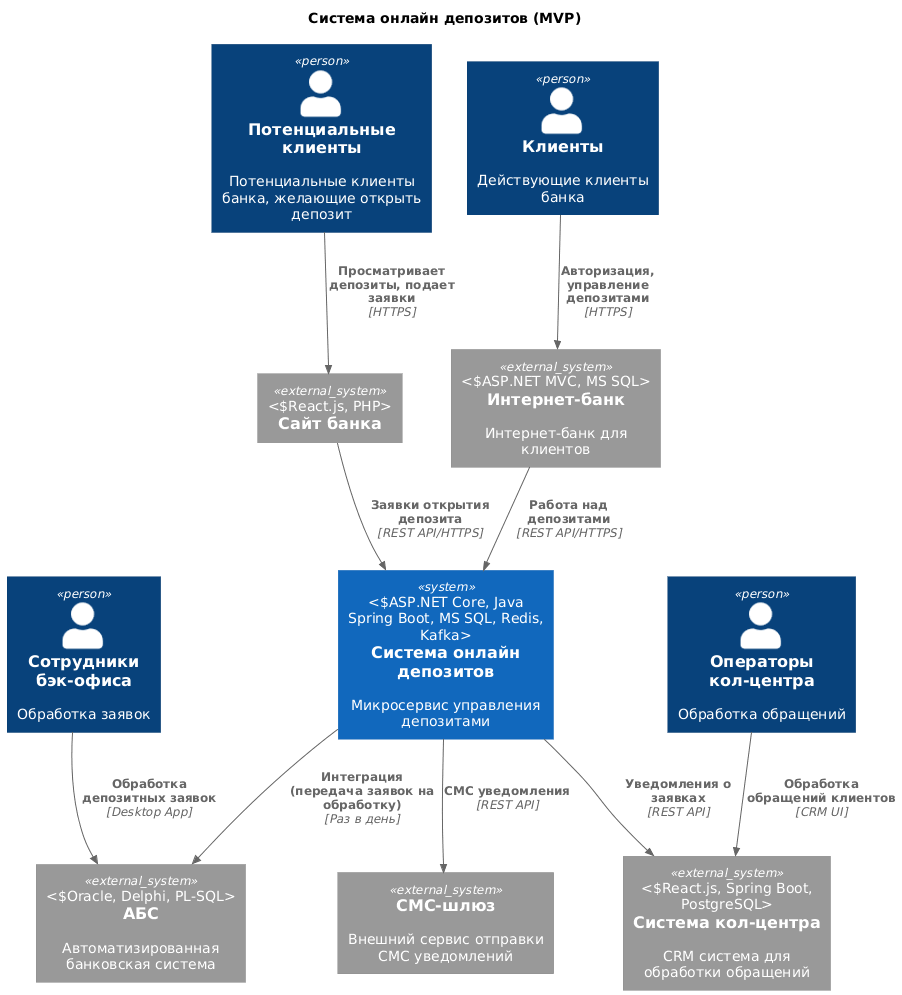

The diagram above was exported from draw.io. Its source (the exported page's mxGraphModel, read from the mxfile embedded in the PNG):
<mxGraphModel dx="1042" dy="1739" grid="1" gridSize="10" guides="1" tooltips="1" connect="1" arrows="1" fold="1" page="1" pageScale="1" pageWidth="827" pageHeight="1169" math="0" shadow="0">
  <root>
    <mxCell id="0" />
    <mxCell id="1" parent="0" />
    <object placeholders="1" c4Name="Клиент" c4Type="Person" c4Description="Внешний пользователь" label="&lt;font style=&quot;font-size: 16px&quot;&gt;&lt;b&gt;%c4Name%&lt;/b&gt;&lt;/font&gt;&lt;div&gt;[%c4Type%]&lt;/div&gt;&lt;br&gt;&lt;div&gt;&lt;font style=&quot;font-size: 11px&quot;&gt;&lt;font color=&quot;#cccccc&quot;&gt;%c4Description%&lt;/font&gt;&lt;/div&gt;" id="xzC2ucA5cD2tSgMJqlxp-7">
      <mxCell parent="1" style="html=1;fontSize=11;dashed=0;whiteSpace=wrap;fillColor=#6C6477;strokeColor=#4D4D4D;fontColor=#ffffff;shape=mxgraph.c4.person2;align=center;metaEdit=1;points=[[0.5,0,0],[1,0.5,0],[1,0.75,0],[0.75,1,0],[0.5,1,0],[0.25,1,0],[0,0.75,0],[0,0.5,0]];resizable=0;" vertex="1">
        <mxGeometry height="180" width="200" x="40" y="-1130" as="geometry" />
      </mxCell>
    </object>
    <object placeholders="1" c4Name="Сайт" c4Type="Software System" c4Description="PHP + React.js" label="&lt;font style=&quot;font-size: 16px&quot;&gt;&lt;b&gt;%c4Name%&lt;/b&gt;&lt;/font&gt;&lt;div&gt;[%c4Type%]&lt;/div&gt;&lt;br&gt;&lt;div&gt;&lt;font style=&quot;font-size: 11px&quot;&gt;&lt;font color=&quot;#cccccc&quot;&gt;%c4Description%&lt;/font&gt;&lt;/div&gt;" id="xzC2ucA5cD2tSgMJqlxp-8">
      <mxCell parent="1" style="rounded=1;whiteSpace=wrap;html=1;labelBackgroundColor=none;fillColor=#8C8496;fontColor=#ffffff;align=center;arcSize=10;strokeColor=#736782;metaEdit=1;resizable=0;points=[[0.25,0,0],[0.5,0,0],[0.75,0,0],[1,0.25,0],[1,0.5,0],[1,0.75,0],[0.75,1,0],[0.5,1,0],[0.25,1,0],[0,0.75,0],[0,0.5,0],[0,0.25,0]];" vertex="1">
        <mxGeometry height="120" width="240" x="20" y="-840" as="geometry" />
      </mxCell>
    </object>
    <object placeholders="1" c4Name="Интернет-банк" c4Type="Software System" c4Description=".NET MVC 4.5" label="&lt;font style=&quot;font-size: 16px&quot;&gt;&lt;b&gt;%c4Name%&lt;/b&gt;&lt;/font&gt;&lt;div&gt;[%c4Type%]&lt;/div&gt;&lt;br&gt;&lt;div&gt;&lt;font style=&quot;font-size: 11px&quot;&gt;&lt;font color=&quot;#cccccc&quot;&gt;%c4Description%&lt;/font&gt;&lt;/div&gt;" id="xzC2ucA5cD2tSgMJqlxp-9">
      <mxCell parent="1" style="rounded=1;whiteSpace=wrap;html=1;labelBackgroundColor=none;fillColor=#8C8496;fontColor=#ffffff;align=center;arcSize=10;strokeColor=#736782;metaEdit=1;resizable=0;points=[[0.25,0,0],[0.5,0,0],[0.75,0,0],[1,0.25,0],[1,0.5,0],[1,0.75,0],[0.75,1,0],[0.5,1,0],[0.25,1,0],[0,0.75,0],[0,0.5,0],[0,0.25,0]];" vertex="1">
        <mxGeometry height="120" width="240" x="294" y="-830" as="geometry" />
      </mxCell>
    </object>
    <object placeholders="1" c4Name="АБС" c4Type="Software System" c4Description="Delphi + Oracle" label="&lt;font style=&quot;font-size: 16px&quot;&gt;&lt;b&gt;%c4Name%&lt;/b&gt;&lt;/font&gt;&lt;div&gt;[%c4Type%]&lt;/div&gt;&lt;br&gt;&lt;div&gt;&lt;font style=&quot;font-size: 11px&quot;&gt;&lt;font color=&quot;#cccccc&quot;&gt;%c4Description%&lt;/font&gt;&lt;/div&gt;" id="xzC2ucA5cD2tSgMJqlxp-10">
      <mxCell parent="1" style="rounded=1;whiteSpace=wrap;html=1;labelBackgroundColor=none;fillColor=#8C8496;fontColor=#ffffff;align=center;arcSize=10;strokeColor=#736782;metaEdit=1;resizable=0;points=[[0.25,0,0],[0.5,0,0],[0.75,0,0],[1,0.25,0],[1,0.5,0],[1,0.75,0],[0.75,1,0],[0.5,1,0],[0.25,1,0],[0,0.75,0],[0,0.5,0],[0,0.25,0]];" vertex="1">
        <mxGeometry height="120" width="240" x="570" y="-840" as="geometry" />
      </mxCell>
    </object>
    <object placeholders="1" c4Name="СМС-шлюз" c4Type="Software System" c4Description="Телеком-оператор" label="&lt;font style=&quot;font-size: 16px&quot;&gt;&lt;b&gt;%c4Name%&lt;/b&gt;&lt;/font&gt;&lt;div&gt;[%c4Type%]&lt;/div&gt;&lt;br&gt;&lt;div&gt;&lt;font style=&quot;font-size: 11px&quot;&gt;&lt;font color=&quot;#cccccc&quot;&gt;%c4Description%&lt;/font&gt;&lt;/div&gt;" id="xzC2ucA5cD2tSgMJqlxp-11">
      <mxCell parent="1" style="rounded=1;whiteSpace=wrap;html=1;labelBackgroundColor=none;fillColor=#8C8496;fontColor=#ffffff;align=center;arcSize=10;strokeColor=#736782;metaEdit=1;resizable=0;points=[[0.25,0,0],[0.5,0,0],[0.75,0,0],[1,0.25,0],[1,0.5,0],[1,0.75,0],[0.75,1,0],[0.5,1,0],[0.25,1,0],[0,0.75,0],[0,0.5,0],[0,0.25,0]];" vertex="1">
        <mxGeometry height="120" width="240" x="480" y="-600" as="geometry" />
      </mxCell>
    </object>
    <object placeholders="1" c4Name="Менеджер бек-офиса" c4Type="Person" c4Description="Сотрудник отдела депозитов" label="&lt;font style=&quot;font-size: 16px&quot;&gt;&lt;b&gt;%c4Name%&lt;/b&gt;&lt;/font&gt;&lt;div&gt;[%c4Type%]&lt;/div&gt;&lt;br&gt;&lt;div&gt;&lt;font style=&quot;font-size: 11px&quot;&gt;&lt;font color=&quot;#cccccc&quot;&gt;%c4Description%&lt;/font&gt;&lt;/div&gt;" id="xzC2ucA5cD2tSgMJqlxp-12">
      <mxCell parent="1" style="html=1;fontSize=11;dashed=0;whiteSpace=wrap;fillColor=#6C6477;strokeColor=#4D4D4D;fontColor=#ffffff;shape=mxgraph.c4.person2;align=center;metaEdit=1;points=[[0.5,0,0],[1,0.5,0],[1,0.75,0],[0.75,1,0],[0.5,1,0],[0.25,1,0],[0,0.75,0],[0,0.5,0]];resizable=0;" vertex="1">
        <mxGeometry height="180" width="200" x="314" y="-1120" as="geometry" />
      </mxCell>
    </object>
    <object placeholders="1" c4Name="Сервис заявок на депозиты" c4Type="Software System" c4Description="Java Spring Boot + MS SQL" label="&lt;font style=&quot;font-size: 16px&quot;&gt;&lt;b&gt;%c4Name%&lt;/b&gt;&lt;/font&gt;&lt;div&gt;[%c4Type%]&lt;/div&gt;&lt;br&gt;&lt;div&gt;&lt;font style=&quot;font-size: 11px&quot;&gt;&lt;font color=&quot;#cccccc&quot;&gt;%c4Description%&lt;/font&gt;&lt;/div&gt;" id="xzC2ucA5cD2tSgMJqlxp-13">
      <mxCell parent="1" style="rounded=1;whiteSpace=wrap;html=1;labelBackgroundColor=none;fillColor=#1061B0;fontColor=#ffffff;align=center;arcSize=10;strokeColor=#0D5091;metaEdit=1;resizable=0;points=[[0.25,0,0],[0.5,0,0],[0.75,0,0],[1,0.25,0],[1,0.5,0],[1,0.75,0],[0.75,1,0],[0.5,1,0],[0.25,1,0],[0,0.75,0],[0,0.5,0],[0,0.25,0]];" vertex="1">
        <mxGeometry height="120" width="240" x="20" y="-600" as="geometry" />
      </mxCell>
    </object>
    <object placeholders="1" c4Type="Relationship" c4Description="Подает заявку" label="&lt;div style=&quot;text-align: left&quot;&gt;&lt;div style=&quot;text-align: center&quot;&gt;&lt;b&gt;%c4Description%&lt;/b&gt;&lt;/div&gt;" id="xzC2ucA5cD2tSgMJqlxp-15">
      <mxCell edge="1" parent="1" source="xzC2ucA5cD2tSgMJqlxp-7" style="endArrow=blockThin;html=1;fontSize=10;fontColor=#404040;strokeWidth=1;endFill=1;strokeColor=#828282;elbow=vertical;metaEdit=1;endSize=14;startSize=14;jumpStyle=arc;jumpSize=16;rounded=0;edgeStyle=orthogonalEdgeStyle;exitX=0.5;exitY=1;exitDx=0;exitDy=0;exitPerimeter=0;" target="xzC2ucA5cD2tSgMJqlxp-8">
        <mxGeometry relative="1" width="240" x="0.0909" as="geometry">
          <mxPoint as="offset" />
          <Array as="points">
            <mxPoint x="140" y="-950" />
            <mxPoint x="140" y="-950" />
          </Array>
          <mxPoint x="90" y="-930" as="sourcePoint" />
          <mxPoint x="330" y="-930" as="targetPoint" />
        </mxGeometry>
      </mxCell>
    </object>
    <object placeholders="1" c4Type="Relationship" c4Description="Подает заявку" label="&lt;div style=&quot;text-align: left&quot;&gt;&lt;div style=&quot;text-align: center&quot;&gt;&lt;b&gt;%c4Description%&lt;/b&gt;&lt;/div&gt;" id="xzC2ucA5cD2tSgMJqlxp-16">
      <mxCell edge="1" parent="1" style="endArrow=blockThin;html=1;fontSize=10;fontColor=#404040;strokeWidth=1;endFill=1;strokeColor=#828282;elbow=vertical;metaEdit=1;endSize=14;startSize=14;jumpStyle=arc;jumpSize=16;rounded=0;edgeStyle=orthogonalEdgeStyle;exitX=0.75;exitY=1;exitDx=0;exitDy=0;exitPerimeter=0;" target="xzC2ucA5cD2tSgMJqlxp-9">
        <mxGeometry relative="1" width="240" x="0.2727" as="geometry">
          <mxPoint as="offset" />
          <Array as="points">
            <mxPoint x="190" y="-950" />
            <mxPoint x="190" y="-870" />
            <mxPoint x="310" y="-870" />
          </Array>
          <mxPoint x="180" y="-950" as="sourcePoint" />
          <mxPoint x="320" y="-850" as="targetPoint" />
        </mxGeometry>
      </mxCell>
    </object>
    <object placeholders="1" c4Type="Relationship" c4Description="Передает данные заявки" label="&lt;div style=&quot;text-align: left&quot;&gt;&lt;div style=&quot;text-align: center&quot;&gt;&lt;b&gt;%c4Description%&lt;/b&gt;&lt;/div&gt;" id="xzC2ucA5cD2tSgMJqlxp-18">
      <mxCell edge="1" parent="1" source="xzC2ucA5cD2tSgMJqlxp-8" style="endArrow=blockThin;html=1;fontSize=10;fontColor=#404040;strokeWidth=1;endFill=1;strokeColor=#828282;elbow=vertical;metaEdit=1;endSize=14;startSize=14;jumpStyle=arc;jumpSize=16;rounded=0;edgeStyle=orthogonalEdgeStyle;entryX=0.5;entryY=0;entryDx=0;entryDy=0;entryPerimeter=0;" target="xzC2ucA5cD2tSgMJqlxp-13">
        <mxGeometry relative="1" width="240" x="0.0909" as="geometry">
          <mxPoint as="offset" />
          <Array as="points" />
          <mxPoint x="139.57" y="-720" as="sourcePoint" />
          <mxPoint x="139.57" y="-610" as="targetPoint" />
        </mxGeometry>
      </mxCell>
    </object>
    <object placeholders="1" c4Type="Relationship" c4Description="Передает заявку с подтверждением" label="&lt;div style=&quot;text-align: left&quot;&gt;&lt;div style=&quot;text-align: center&quot;&gt;&lt;b&gt;%c4Description%&lt;/b&gt;&lt;/div&gt;" id="xzC2ucA5cD2tSgMJqlxp-20">
      <mxCell edge="1" parent="1" source="xzC2ucA5cD2tSgMJqlxp-9" style="endArrow=blockThin;html=1;fontSize=10;fontColor=#404040;strokeWidth=1;endFill=1;strokeColor=#828282;elbow=vertical;metaEdit=1;endSize=14;startSize=14;jumpStyle=arc;jumpSize=16;rounded=0;edgeStyle=orthogonalEdgeStyle;exitX=0.5;exitY=1;exitDx=0;exitDy=0;exitPerimeter=0;" target="xzC2ucA5cD2tSgMJqlxp-13">
        <mxGeometry relative="1" width="240" x="-0.1266" as="geometry">
          <mxPoint as="offset" />
          <Array as="points">
            <mxPoint x="413" y="-710" />
            <mxPoint x="413" y="-670" />
            <mxPoint x="240" y="-670" />
          </Array>
          <mxPoint x="450" y="-700" as="sourcePoint" />
          <mxPoint x="199" y="-600" as="targetPoint" />
        </mxGeometry>
      </mxCell>
    </object>
    <object placeholders="1" c4Type="Relationship" c4Description="Передаёт заявку через REST API" label="&lt;div style=&quot;text-align: left&quot;&gt;&lt;div style=&quot;text-align: center&quot;&gt;&lt;b&gt;%c4Description%&lt;/b&gt;&lt;/div&gt;" id="xzC2ucA5cD2tSgMJqlxp-22">
      <mxCell edge="1" parent="1" source="xzC2ucA5cD2tSgMJqlxp-13" style="endArrow=blockThin;html=1;fontSize=10;fontColor=#404040;strokeWidth=1;endFill=1;strokeColor=#828282;elbow=vertical;metaEdit=1;endSize=14;startSize=14;jumpStyle=arc;jumpSize=16;rounded=0;edgeStyle=orthogonalEdgeStyle;exitX=1;exitY=0.25;exitDx=0;exitDy=0;exitPerimeter=0;" target="xzC2ucA5cD2tSgMJqlxp-10">
        <mxGeometry relative="1" width="240" x="0.0909" as="geometry">
          <mxPoint as="offset" />
          <Array as="points">
            <mxPoint x="270" y="-570" />
            <mxPoint x="270" y="-640" />
            <mxPoint x="690" y="-640" />
          </Array>
          <mxPoint x="150" y="-710" as="sourcePoint" />
          <mxPoint x="150" y="-590" as="targetPoint" />
        </mxGeometry>
      </mxCell>
    </object>
    <object placeholders="1" c4Type="Relationship" c4Description="Отправляет SMS-уведомление" label="&lt;div style=&quot;text-align: left&quot;&gt;&lt;div style=&quot;text-align: center&quot;&gt;&lt;b&gt;%c4Description%&lt;/b&gt;&lt;/div&gt;" id="xzC2ucA5cD2tSgMJqlxp-23">
      <mxCell edge="1" parent="1" source="xzC2ucA5cD2tSgMJqlxp-13" style="endArrow=blockThin;html=1;fontSize=10;fontColor=#404040;strokeWidth=1;endFill=1;strokeColor=#828282;elbow=vertical;metaEdit=1;endSize=14;startSize=14;jumpStyle=arc;jumpSize=16;rounded=0;edgeStyle=orthogonalEdgeStyle;exitX=1;exitY=0.5;exitDx=0;exitDy=0;exitPerimeter=0;" target="xzC2ucA5cD2tSgMJqlxp-11">
        <mxGeometry relative="1" width="240" as="geometry">
          <mxPoint as="offset" />
          <Array as="points" />
          <mxPoint x="150" y="-940" as="sourcePoint" />
          <mxPoint x="150" y="-830" as="targetPoint" />
        </mxGeometry>
      </mxCell>
    </object>
    <object placeholders="1" c4Type="Relationship" c4Description="Отображает заявку для обработки" label="&lt;div style=&quot;text-align: left&quot;&gt;&lt;div style=&quot;text-align: center&quot;&gt;&lt;b&gt;%c4Description%&lt;/b&gt;&lt;/div&gt;" id="xzC2ucA5cD2tSgMJqlxp-24">
      <mxCell edge="1" parent="1" source="xzC2ucA5cD2tSgMJqlxp-10" style="endArrow=blockThin;html=1;fontSize=10;fontColor=#404040;strokeWidth=1;endFill=1;strokeColor=#828282;elbow=vertical;metaEdit=1;endSize=14;startSize=14;jumpStyle=arc;jumpSize=16;rounded=0;edgeStyle=orthogonalEdgeStyle;exitX=0.5;exitY=0;exitDx=0;exitDy=0;exitPerimeter=0;entryX=0.5;entryY=1;entryDx=0;entryDy=0;entryPerimeter=0;" target="xzC2ucA5cD2tSgMJqlxp-12">
        <mxGeometry relative="1" width="240" x="0.0909" as="geometry">
          <mxPoint as="offset" />
          <Array as="points">
            <mxPoint x="690" y="-900" />
            <mxPoint x="414" y="-900" />
          </Array>
          <mxPoint x="870" y="-900" as="sourcePoint" />
          <mxPoint x="230" y="-910" as="targetPoint" />
        </mxGeometry>
      </mxCell>
    </object>
  </root>
</mxGraphModel>